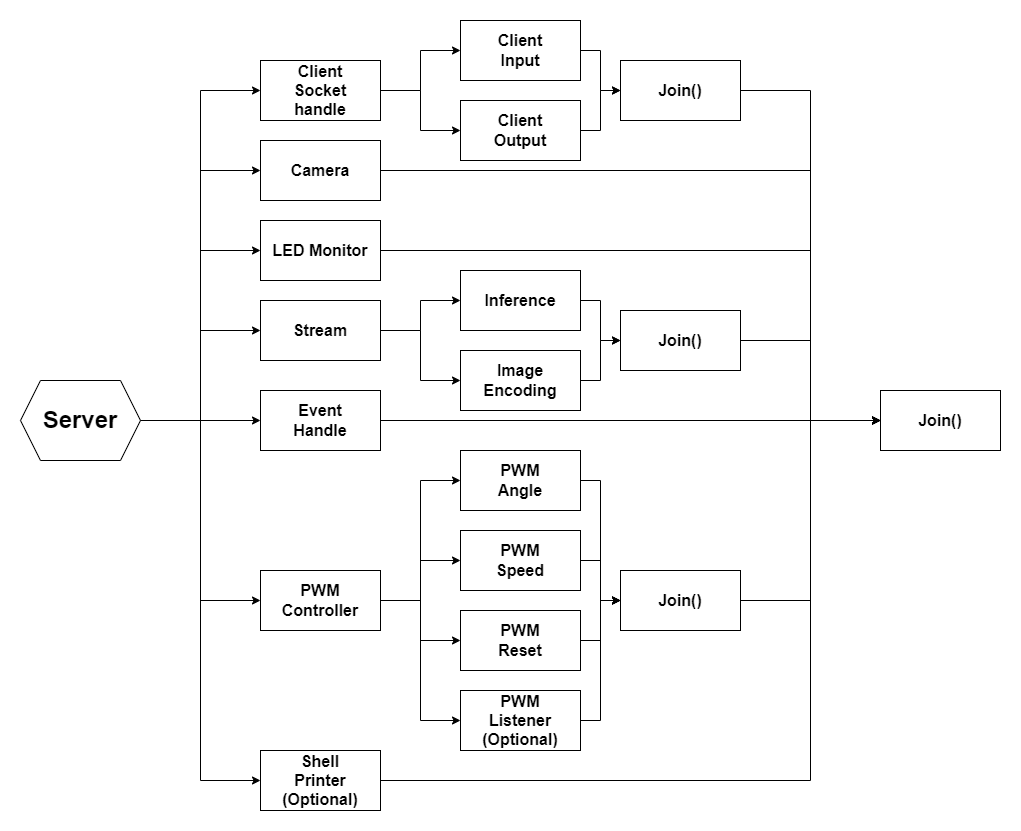

The diagram above was exported from draw.io. Its source (the exported page's mxGraphModel, read from the mxfile embedded in the PNG):
<mxGraphModel dx="1422" dy="706" grid="1" gridSize="10" guides="1" tooltips="1" connect="1" arrows="1" fold="1" page="1" pageScale="1" pageWidth="827" pageHeight="1169" math="0" shadow="0">
  <root>
    <mxCell id="WIyWlLk6GJQsqaUBKTNV-0" />
    <mxCell id="WIyWlLk6GJQsqaUBKTNV-1" parent="WIyWlLk6GJQsqaUBKTNV-0" />
    <mxCell id="xRJ0mbo9dKdxeVrw8N0h-16" style="edgeStyle=orthogonalEdgeStyle;rounded=0;orthogonalLoop=1;jettySize=auto;html=1;exitX=1;exitY=0.5;exitDx=0;exitDy=0;entryX=0;entryY=0.5;entryDx=0;entryDy=0;fontSize=16;" parent="WIyWlLk6GJQsqaUBKTNV-1" source="xRJ0mbo9dKdxeVrw8N0h-2" target="xRJ0mbo9dKdxeVrw8N0h-6" edge="1">
      <mxGeometry relative="1" as="geometry" />
    </mxCell>
    <mxCell id="xRJ0mbo9dKdxeVrw8N0h-17" style="edgeStyle=orthogonalEdgeStyle;rounded=0;orthogonalLoop=1;jettySize=auto;html=1;exitX=1;exitY=0.5;exitDx=0;exitDy=0;entryX=0;entryY=0.5;entryDx=0;entryDy=0;fontSize=16;" parent="WIyWlLk6GJQsqaUBKTNV-1" source="xRJ0mbo9dKdxeVrw8N0h-2" target="xRJ0mbo9dKdxeVrw8N0h-7" edge="1">
      <mxGeometry relative="1" as="geometry" />
    </mxCell>
    <mxCell id="xRJ0mbo9dKdxeVrw8N0h-18" style="edgeStyle=orthogonalEdgeStyle;rounded=0;orthogonalLoop=1;jettySize=auto;html=1;exitX=1;exitY=0.5;exitDx=0;exitDy=0;entryX=0;entryY=0.5;entryDx=0;entryDy=0;fontSize=16;entryPerimeter=0;" parent="WIyWlLk6GJQsqaUBKTNV-1" source="xRJ0mbo9dKdxeVrw8N0h-2" target="xRJ0mbo9dKdxeVrw8N0h-8" edge="1">
      <mxGeometry relative="1" as="geometry" />
    </mxCell>
    <mxCell id="xRJ0mbo9dKdxeVrw8N0h-19" style="edgeStyle=orthogonalEdgeStyle;rounded=0;orthogonalLoop=1;jettySize=auto;html=1;exitX=1;exitY=0.5;exitDx=0;exitDy=0;entryX=0;entryY=0.5;entryDx=0;entryDy=0;fontSize=16;" parent="WIyWlLk6GJQsqaUBKTNV-1" source="xRJ0mbo9dKdxeVrw8N0h-2" target="xRJ0mbo9dKdxeVrw8N0h-9" edge="1">
      <mxGeometry relative="1" as="geometry" />
    </mxCell>
    <mxCell id="xRJ0mbo9dKdxeVrw8N0h-20" style="edgeStyle=orthogonalEdgeStyle;rounded=0;orthogonalLoop=1;jettySize=auto;html=1;exitX=1;exitY=0.5;exitDx=0;exitDy=0;entryX=0;entryY=0.5;entryDx=0;entryDy=0;fontSize=16;" parent="WIyWlLk6GJQsqaUBKTNV-1" source="xRJ0mbo9dKdxeVrw8N0h-2" target="xRJ0mbo9dKdxeVrw8N0h-10" edge="1">
      <mxGeometry relative="1" as="geometry" />
    </mxCell>
    <mxCell id="xRJ0mbo9dKdxeVrw8N0h-21" style="edgeStyle=orthogonalEdgeStyle;rounded=0;orthogonalLoop=1;jettySize=auto;html=1;exitX=1;exitY=0.5;exitDx=0;exitDy=0;entryX=0;entryY=0.5;entryDx=0;entryDy=0;fontSize=16;" parent="WIyWlLk6GJQsqaUBKTNV-1" source="xRJ0mbo9dKdxeVrw8N0h-2" target="xRJ0mbo9dKdxeVrw8N0h-11" edge="1">
      <mxGeometry relative="1" as="geometry" />
    </mxCell>
    <mxCell id="xRJ0mbo9dKdxeVrw8N0h-68" style="edgeStyle=orthogonalEdgeStyle;rounded=0;orthogonalLoop=1;jettySize=auto;html=1;exitX=1;exitY=0.5;exitDx=0;exitDy=0;entryX=0;entryY=0.5;entryDx=0;entryDy=0;fontSize=16;" parent="WIyWlLk6GJQsqaUBKTNV-1" source="xRJ0mbo9dKdxeVrw8N0h-2" target="xRJ0mbo9dKdxeVrw8N0h-66" edge="1">
      <mxGeometry relative="1" as="geometry" />
    </mxCell>
    <mxCell id="xRJ0mbo9dKdxeVrw8N0h-2" value="&lt;h1&gt;Server&lt;/h1&gt;" style="shape=hexagon;perimeter=hexagonPerimeter2;whiteSpace=wrap;html=1;fixedSize=1;" parent="WIyWlLk6GJQsqaUBKTNV-1" vertex="1">
      <mxGeometry y="400" width="120" height="80" as="geometry" />
    </mxCell>
    <mxCell id="xRJ0mbo9dKdxeVrw8N0h-25" style="edgeStyle=orthogonalEdgeStyle;rounded=0;orthogonalLoop=1;jettySize=auto;html=1;exitX=1;exitY=0.5;exitDx=0;exitDy=0;entryX=0;entryY=0.5;entryDx=0;entryDy=0;fontSize=16;" parent="WIyWlLk6GJQsqaUBKTNV-1" source="xRJ0mbo9dKdxeVrw8N0h-6" target="xRJ0mbo9dKdxeVrw8N0h-23" edge="1">
      <mxGeometry relative="1" as="geometry" />
    </mxCell>
    <mxCell id="xRJ0mbo9dKdxeVrw8N0h-26" style="edgeStyle=orthogonalEdgeStyle;rounded=0;orthogonalLoop=1;jettySize=auto;html=1;exitX=1;exitY=0.5;exitDx=0;exitDy=0;entryX=0;entryY=0.5;entryDx=0;entryDy=0;fontSize=16;" parent="WIyWlLk6GJQsqaUBKTNV-1" source="xRJ0mbo9dKdxeVrw8N0h-6" target="xRJ0mbo9dKdxeVrw8N0h-24" edge="1">
      <mxGeometry relative="1" as="geometry" />
    </mxCell>
    <mxCell id="xRJ0mbo9dKdxeVrw8N0h-6" value="&lt;b&gt;Client&lt;br&gt;Socket&lt;br&gt;handle&lt;br&gt;&lt;/b&gt;" style="rounded=0;whiteSpace=wrap;html=1;fontSize=16;" parent="WIyWlLk6GJQsqaUBKTNV-1" vertex="1">
      <mxGeometry x="240" y="80" width="120" height="60" as="geometry" />
    </mxCell>
    <mxCell id="xRJ0mbo9dKdxeVrw8N0h-32" style="edgeStyle=orthogonalEdgeStyle;rounded=0;orthogonalLoop=1;jettySize=auto;html=1;exitX=1;exitY=0.5;exitDx=0;exitDy=0;entryX=0;entryY=0.5;entryDx=0;entryDy=0;fontSize=16;" parent="WIyWlLk6GJQsqaUBKTNV-1" source="xRJ0mbo9dKdxeVrw8N0h-7" target="xRJ0mbo9dKdxeVrw8N0h-28" edge="1">
      <mxGeometry relative="1" as="geometry">
        <Array as="points">
          <mxPoint x="790" y="190" />
          <mxPoint x="790" y="440" />
        </Array>
      </mxGeometry>
    </mxCell>
    <mxCell id="xRJ0mbo9dKdxeVrw8N0h-7" value="&lt;b&gt;Camera&lt;br&gt;&lt;/b&gt;" style="rounded=0;whiteSpace=wrap;html=1;fontSize=16;" parent="WIyWlLk6GJQsqaUBKTNV-1" vertex="1">
      <mxGeometry x="240" y="160" width="120" height="60" as="geometry" />
    </mxCell>
    <mxCell id="xRJ0mbo9dKdxeVrw8N0h-33" style="edgeStyle=orthogonalEdgeStyle;rounded=0;orthogonalLoop=1;jettySize=auto;html=1;exitX=1;exitY=0.5;exitDx=0;exitDy=0;entryX=0;entryY=0.5;entryDx=0;entryDy=0;fontSize=16;" parent="WIyWlLk6GJQsqaUBKTNV-1" source="xRJ0mbo9dKdxeVrw8N0h-8" target="xRJ0mbo9dKdxeVrw8N0h-28" edge="1">
      <mxGeometry relative="1" as="geometry">
        <Array as="points">
          <mxPoint x="790" y="270" />
          <mxPoint x="790" y="440" />
        </Array>
      </mxGeometry>
    </mxCell>
    <mxCell id="xRJ0mbo9dKdxeVrw8N0h-8" value="&lt;b&gt;LED Monitor&lt;br&gt;&lt;/b&gt;" style="rounded=0;whiteSpace=wrap;html=1;fontSize=16;" parent="WIyWlLk6GJQsqaUBKTNV-1" vertex="1">
      <mxGeometry x="240" y="240" width="120" height="60" as="geometry" />
    </mxCell>
    <mxCell id="xRJ0mbo9dKdxeVrw8N0h-36" style="edgeStyle=orthogonalEdgeStyle;rounded=0;orthogonalLoop=1;jettySize=auto;html=1;exitX=1;exitY=0.5;exitDx=0;exitDy=0;entryX=0;entryY=0.5;entryDx=0;entryDy=0;fontSize=16;" parent="WIyWlLk6GJQsqaUBKTNV-1" source="xRJ0mbo9dKdxeVrw8N0h-9" target="xRJ0mbo9dKdxeVrw8N0h-34" edge="1">
      <mxGeometry relative="1" as="geometry" />
    </mxCell>
    <mxCell id="xRJ0mbo9dKdxeVrw8N0h-37" style="edgeStyle=orthogonalEdgeStyle;rounded=0;orthogonalLoop=1;jettySize=auto;html=1;exitX=1;exitY=0.5;exitDx=0;exitDy=0;entryX=0;entryY=0.5;entryDx=0;entryDy=0;fontSize=16;" parent="WIyWlLk6GJQsqaUBKTNV-1" source="xRJ0mbo9dKdxeVrw8N0h-9" target="xRJ0mbo9dKdxeVrw8N0h-35" edge="1">
      <mxGeometry relative="1" as="geometry" />
    </mxCell>
    <mxCell id="xRJ0mbo9dKdxeVrw8N0h-9" value="&lt;b&gt;Stream&lt;br&gt;&lt;/b&gt;" style="rounded=0;whiteSpace=wrap;html=1;fontSize=16;" parent="WIyWlLk6GJQsqaUBKTNV-1" vertex="1">
      <mxGeometry x="240" y="320" width="120" height="60" as="geometry" />
    </mxCell>
    <mxCell id="xRJ0mbo9dKdxeVrw8N0h-50" style="edgeStyle=orthogonalEdgeStyle;rounded=0;orthogonalLoop=1;jettySize=auto;html=1;exitX=1;exitY=0.5;exitDx=0;exitDy=0;entryX=0;entryY=0.5;entryDx=0;entryDy=0;fontSize=16;" parent="WIyWlLk6GJQsqaUBKTNV-1" source="xRJ0mbo9dKdxeVrw8N0h-10" target="xRJ0mbo9dKdxeVrw8N0h-47" edge="1">
      <mxGeometry relative="1" as="geometry" />
    </mxCell>
    <mxCell id="xRJ0mbo9dKdxeVrw8N0h-51" style="edgeStyle=orthogonalEdgeStyle;rounded=0;orthogonalLoop=1;jettySize=auto;html=1;exitX=1;exitY=0.5;exitDx=0;exitDy=0;fontSize=16;entryX=0;entryY=0.5;entryDx=0;entryDy=0;" parent="WIyWlLk6GJQsqaUBKTNV-1" source="xRJ0mbo9dKdxeVrw8N0h-10" target="xRJ0mbo9dKdxeVrw8N0h-48" edge="1">
      <mxGeometry relative="1" as="geometry">
        <mxPoint x="420" y="650" as="targetPoint" />
      </mxGeometry>
    </mxCell>
    <mxCell id="xRJ0mbo9dKdxeVrw8N0h-52" style="edgeStyle=orthogonalEdgeStyle;rounded=0;orthogonalLoop=1;jettySize=auto;html=1;exitX=1;exitY=0.5;exitDx=0;exitDy=0;entryX=0;entryY=0.5;entryDx=0;entryDy=0;fontSize=16;" parent="WIyWlLk6GJQsqaUBKTNV-1" source="xRJ0mbo9dKdxeVrw8N0h-10" target="xRJ0mbo9dKdxeVrw8N0h-49" edge="1">
      <mxGeometry relative="1" as="geometry" />
    </mxCell>
    <mxCell id="xRJ0mbo9dKdxeVrw8N0h-62" style="edgeStyle=orthogonalEdgeStyle;rounded=0;orthogonalLoop=1;jettySize=auto;html=1;exitX=1;exitY=0.5;exitDx=0;exitDy=0;entryX=0;entryY=0.5;entryDx=0;entryDy=0;fontSize=16;" parent="WIyWlLk6GJQsqaUBKTNV-1" source="xRJ0mbo9dKdxeVrw8N0h-10" target="xRJ0mbo9dKdxeVrw8N0h-59" edge="1">
      <mxGeometry relative="1" as="geometry" />
    </mxCell>
    <mxCell id="xRJ0mbo9dKdxeVrw8N0h-10" value="&lt;b&gt;PWM&lt;br&gt;Controller&lt;br&gt;&lt;/b&gt;" style="rounded=0;whiteSpace=wrap;html=1;fontSize=16;" parent="WIyWlLk6GJQsqaUBKTNV-1" vertex="1">
      <mxGeometry x="240" y="590" width="120" height="60" as="geometry" />
    </mxCell>
    <mxCell id="xRJ0mbo9dKdxeVrw8N0h-73" style="edgeStyle=orthogonalEdgeStyle;rounded=0;orthogonalLoop=1;jettySize=auto;html=1;fontSize=16;entryX=0;entryY=0.5;entryDx=0;entryDy=0;" parent="WIyWlLk6GJQsqaUBKTNV-1" source="xRJ0mbo9dKdxeVrw8N0h-11" target="xRJ0mbo9dKdxeVrw8N0h-28" edge="1">
      <mxGeometry relative="1" as="geometry">
        <mxPoint x="850" y="450" as="targetPoint" />
        <Array as="points">
          <mxPoint x="790" y="800" />
          <mxPoint x="790" y="440" />
        </Array>
      </mxGeometry>
    </mxCell>
    <mxCell id="xRJ0mbo9dKdxeVrw8N0h-11" value="&lt;b&gt;Shell&lt;br&gt;Printer&lt;br&gt;(Optional)&lt;br&gt;&lt;/b&gt;" style="rounded=0;whiteSpace=wrap;html=1;fontSize=16;" parent="WIyWlLk6GJQsqaUBKTNV-1" vertex="1">
      <mxGeometry x="240" y="770" width="120" height="60" as="geometry" />
    </mxCell>
    <mxCell id="xRJ0mbo9dKdxeVrw8N0h-40" style="edgeStyle=orthogonalEdgeStyle;rounded=0;orthogonalLoop=1;jettySize=auto;html=1;exitX=1;exitY=0.5;exitDx=0;exitDy=0;entryX=0;entryY=0.5;entryDx=0;entryDy=0;fontSize=16;" parent="WIyWlLk6GJQsqaUBKTNV-1" source="xRJ0mbo9dKdxeVrw8N0h-23" target="xRJ0mbo9dKdxeVrw8N0h-39" edge="1">
      <mxGeometry relative="1" as="geometry" />
    </mxCell>
    <mxCell id="xRJ0mbo9dKdxeVrw8N0h-23" value="&lt;b&gt;Client&lt;br&gt;Input&lt;br&gt;&lt;/b&gt;" style="rounded=0;whiteSpace=wrap;html=1;fontSize=16;" parent="WIyWlLk6GJQsqaUBKTNV-1" vertex="1">
      <mxGeometry x="440" y="40" width="120" height="60" as="geometry" />
    </mxCell>
    <mxCell id="xRJ0mbo9dKdxeVrw8N0h-41" style="edgeStyle=orthogonalEdgeStyle;rounded=0;orthogonalLoop=1;jettySize=auto;html=1;exitX=1;exitY=0.5;exitDx=0;exitDy=0;fontSize=16;entryX=0;entryY=0.5;entryDx=0;entryDy=0;" parent="WIyWlLk6GJQsqaUBKTNV-1" source="xRJ0mbo9dKdxeVrw8N0h-24" target="xRJ0mbo9dKdxeVrw8N0h-39" edge="1">
      <mxGeometry relative="1" as="geometry">
        <mxPoint x="600" y="110" as="targetPoint" />
      </mxGeometry>
    </mxCell>
    <mxCell id="xRJ0mbo9dKdxeVrw8N0h-24" value="&lt;b&gt;Client&lt;br&gt;Output&lt;br&gt;&lt;/b&gt;" style="rounded=0;whiteSpace=wrap;html=1;fontSize=16;" parent="WIyWlLk6GJQsqaUBKTNV-1" vertex="1">
      <mxGeometry x="440" y="120" width="120" height="60" as="geometry" />
    </mxCell>
    <mxCell id="xRJ0mbo9dKdxeVrw8N0h-28" value="&lt;b&gt;Join()&lt;br&gt;&lt;/b&gt;" style="rounded=0;whiteSpace=wrap;html=1;fontSize=16;" parent="WIyWlLk6GJQsqaUBKTNV-1" vertex="1">
      <mxGeometry x="860" y="410" width="120" height="60" as="geometry" />
    </mxCell>
    <mxCell id="xRJ0mbo9dKdxeVrw8N0h-43" style="edgeStyle=orthogonalEdgeStyle;rounded=0;orthogonalLoop=1;jettySize=auto;html=1;exitX=1;exitY=0.5;exitDx=0;exitDy=0;entryX=0;entryY=0.5;entryDx=0;entryDy=0;fontSize=16;" parent="WIyWlLk6GJQsqaUBKTNV-1" source="xRJ0mbo9dKdxeVrw8N0h-34" target="xRJ0mbo9dKdxeVrw8N0h-38" edge="1">
      <mxGeometry relative="1" as="geometry" />
    </mxCell>
    <mxCell id="xRJ0mbo9dKdxeVrw8N0h-34" value="&lt;b&gt;Inference&lt;/b&gt;" style="rounded=0;whiteSpace=wrap;html=1;fontSize=16;" parent="WIyWlLk6GJQsqaUBKTNV-1" vertex="1">
      <mxGeometry x="440" y="290" width="120" height="60" as="geometry" />
    </mxCell>
    <mxCell id="xRJ0mbo9dKdxeVrw8N0h-44" style="edgeStyle=orthogonalEdgeStyle;rounded=0;orthogonalLoop=1;jettySize=auto;html=1;exitX=1;exitY=0.5;exitDx=0;exitDy=0;fontSize=16;entryX=0;entryY=0.5;entryDx=0;entryDy=0;" parent="WIyWlLk6GJQsqaUBKTNV-1" source="xRJ0mbo9dKdxeVrw8N0h-35" target="xRJ0mbo9dKdxeVrw8N0h-38" edge="1">
      <mxGeometry relative="1" as="geometry">
        <mxPoint x="600" y="440" as="targetPoint" />
      </mxGeometry>
    </mxCell>
    <mxCell id="xRJ0mbo9dKdxeVrw8N0h-35" value="&lt;b&gt;Image&lt;br&gt;Encoding&lt;br&gt;&lt;/b&gt;" style="rounded=0;whiteSpace=wrap;html=1;fontSize=16;" parent="WIyWlLk6GJQsqaUBKTNV-1" vertex="1">
      <mxGeometry x="440" y="370" width="120" height="60" as="geometry" />
    </mxCell>
    <mxCell id="xRJ0mbo9dKdxeVrw8N0h-45" style="edgeStyle=orthogonalEdgeStyle;rounded=0;orthogonalLoop=1;jettySize=auto;html=1;exitX=1;exitY=0.5;exitDx=0;exitDy=0;entryX=0;entryY=0.5;entryDx=0;entryDy=0;fontSize=16;" parent="WIyWlLk6GJQsqaUBKTNV-1" source="xRJ0mbo9dKdxeVrw8N0h-38" target="xRJ0mbo9dKdxeVrw8N0h-28" edge="1">
      <mxGeometry relative="1" as="geometry" />
    </mxCell>
    <mxCell id="xRJ0mbo9dKdxeVrw8N0h-38" value="&lt;b&gt;Join()&lt;/b&gt;" style="rounded=0;whiteSpace=wrap;html=1;fontSize=16;" parent="WIyWlLk6GJQsqaUBKTNV-1" vertex="1">
      <mxGeometry x="600" y="330" width="120" height="60" as="geometry" />
    </mxCell>
    <mxCell id="xRJ0mbo9dKdxeVrw8N0h-42" style="edgeStyle=orthogonalEdgeStyle;rounded=0;orthogonalLoop=1;jettySize=auto;html=1;exitX=1;exitY=0.5;exitDx=0;exitDy=0;entryX=0;entryY=0.5;entryDx=0;entryDy=0;fontSize=16;" parent="WIyWlLk6GJQsqaUBKTNV-1" source="xRJ0mbo9dKdxeVrw8N0h-39" target="xRJ0mbo9dKdxeVrw8N0h-28" edge="1">
      <mxGeometry relative="1" as="geometry" />
    </mxCell>
    <mxCell id="xRJ0mbo9dKdxeVrw8N0h-39" value="&lt;b&gt;Join()&lt;/b&gt;" style="rounded=0;whiteSpace=wrap;html=1;fontSize=16;" parent="WIyWlLk6GJQsqaUBKTNV-1" vertex="1">
      <mxGeometry x="600" y="80" width="120" height="60" as="geometry" />
    </mxCell>
    <mxCell id="xRJ0mbo9dKdxeVrw8N0h-58" style="edgeStyle=orthogonalEdgeStyle;rounded=0;orthogonalLoop=1;jettySize=auto;html=1;exitX=1;exitY=0.5;exitDx=0;exitDy=0;entryX=0;entryY=0.5;entryDx=0;entryDy=0;fontSize=16;" parent="WIyWlLk6GJQsqaUBKTNV-1" source="xRJ0mbo9dKdxeVrw8N0h-46" target="xRJ0mbo9dKdxeVrw8N0h-28" edge="1">
      <mxGeometry relative="1" as="geometry">
        <Array as="points">
          <mxPoint x="790" y="620" />
          <mxPoint x="790" y="440" />
        </Array>
      </mxGeometry>
    </mxCell>
    <mxCell id="xRJ0mbo9dKdxeVrw8N0h-46" value="&lt;b&gt;Join()&lt;/b&gt;" style="rounded=0;whiteSpace=wrap;html=1;fontSize=16;" parent="WIyWlLk6GJQsqaUBKTNV-1" vertex="1">
      <mxGeometry x="600" y="590" width="120" height="60" as="geometry" />
    </mxCell>
    <mxCell id="xRJ0mbo9dKdxeVrw8N0h-69" style="edgeStyle=orthogonalEdgeStyle;rounded=0;orthogonalLoop=1;jettySize=auto;html=1;exitX=1;exitY=0.5;exitDx=0;exitDy=0;entryX=0;entryY=0.5;entryDx=0;entryDy=0;fontSize=16;" parent="WIyWlLk6GJQsqaUBKTNV-1" source="xRJ0mbo9dKdxeVrw8N0h-47" target="xRJ0mbo9dKdxeVrw8N0h-46" edge="1">
      <mxGeometry relative="1" as="geometry" />
    </mxCell>
    <mxCell id="xRJ0mbo9dKdxeVrw8N0h-47" value="&lt;b&gt;PWM&lt;br&gt;Angle&lt;br&gt;&lt;/b&gt;" style="rounded=0;whiteSpace=wrap;html=1;fontSize=16;" parent="WIyWlLk6GJQsqaUBKTNV-1" vertex="1">
      <mxGeometry x="440" y="470" width="120" height="60" as="geometry" />
    </mxCell>
    <mxCell id="xRJ0mbo9dKdxeVrw8N0h-70" style="edgeStyle=orthogonalEdgeStyle;rounded=0;orthogonalLoop=1;jettySize=auto;html=1;exitX=1;exitY=0.5;exitDx=0;exitDy=0;entryX=0;entryY=0.5;entryDx=0;entryDy=0;fontSize=16;" parent="WIyWlLk6GJQsqaUBKTNV-1" source="xRJ0mbo9dKdxeVrw8N0h-48" target="xRJ0mbo9dKdxeVrw8N0h-46" edge="1">
      <mxGeometry relative="1" as="geometry" />
    </mxCell>
    <mxCell id="xRJ0mbo9dKdxeVrw8N0h-48" value="&lt;b&gt;PWM&lt;br&gt;Speed&lt;br&gt;&lt;/b&gt;" style="rounded=0;whiteSpace=wrap;html=1;fontSize=16;" parent="WIyWlLk6GJQsqaUBKTNV-1" vertex="1">
      <mxGeometry x="440" y="550" width="120" height="60" as="geometry" />
    </mxCell>
    <mxCell id="xRJ0mbo9dKdxeVrw8N0h-71" style="edgeStyle=orthogonalEdgeStyle;rounded=0;orthogonalLoop=1;jettySize=auto;html=1;exitX=1;exitY=0.5;exitDx=0;exitDy=0;entryX=0;entryY=0.5;entryDx=0;entryDy=0;fontSize=16;" parent="WIyWlLk6GJQsqaUBKTNV-1" source="xRJ0mbo9dKdxeVrw8N0h-49" target="xRJ0mbo9dKdxeVrw8N0h-46" edge="1">
      <mxGeometry relative="1" as="geometry" />
    </mxCell>
    <mxCell id="xRJ0mbo9dKdxeVrw8N0h-49" value="&lt;b&gt;PWM&lt;br&gt;Reset&lt;br&gt;&lt;/b&gt;" style="rounded=0;whiteSpace=wrap;html=1;fontSize=16;" parent="WIyWlLk6GJQsqaUBKTNV-1" vertex="1">
      <mxGeometry x="440" y="630" width="120" height="60" as="geometry" />
    </mxCell>
    <mxCell id="xRJ0mbo9dKdxeVrw8N0h-72" style="edgeStyle=orthogonalEdgeStyle;rounded=0;orthogonalLoop=1;jettySize=auto;html=1;exitX=1;exitY=0.5;exitDx=0;exitDy=0;entryX=0;entryY=0.5;entryDx=0;entryDy=0;fontSize=16;" parent="WIyWlLk6GJQsqaUBKTNV-1" source="xRJ0mbo9dKdxeVrw8N0h-59" target="xRJ0mbo9dKdxeVrw8N0h-46" edge="1">
      <mxGeometry relative="1" as="geometry" />
    </mxCell>
    <mxCell id="xRJ0mbo9dKdxeVrw8N0h-59" value="&lt;b&gt;PWM&lt;br&gt;Listener&lt;br&gt;(Optional)&lt;br&gt;&lt;/b&gt;" style="rounded=0;whiteSpace=wrap;html=1;fontSize=16;" parent="WIyWlLk6GJQsqaUBKTNV-1" vertex="1">
      <mxGeometry x="440" y="710" width="120" height="60" as="geometry" />
    </mxCell>
    <mxCell id="xRJ0mbo9dKdxeVrw8N0h-67" style="edgeStyle=orthogonalEdgeStyle;rounded=0;orthogonalLoop=1;jettySize=auto;html=1;exitX=1;exitY=0.5;exitDx=0;exitDy=0;entryX=0;entryY=0.5;entryDx=0;entryDy=0;fontSize=16;" parent="WIyWlLk6GJQsqaUBKTNV-1" source="xRJ0mbo9dKdxeVrw8N0h-66" target="xRJ0mbo9dKdxeVrw8N0h-28" edge="1">
      <mxGeometry relative="1" as="geometry" />
    </mxCell>
    <mxCell id="xRJ0mbo9dKdxeVrw8N0h-66" value="&lt;b&gt;Event&lt;br&gt;Handle&lt;br&gt;&lt;/b&gt;" style="rounded=0;whiteSpace=wrap;html=1;fontSize=16;" parent="WIyWlLk6GJQsqaUBKTNV-1" vertex="1">
      <mxGeometry x="240" y="410" width="120" height="60" as="geometry" />
    </mxCell>
  </root>
</mxGraphModel>